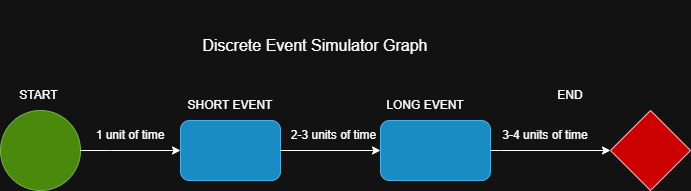

The diagram above was exported from draw.io. Its source (the exported page's mxGraphModel, read from the mxfile embedded in the PNG):
<mxGraphModel dx="808" dy="735" grid="1" gridSize="10" guides="1" tooltips="1" connect="1" arrows="1" fold="1" page="1" pageScale="1" pageWidth="827" pageHeight="1169" math="0" shadow="0">
  <root>
    <mxCell id="0" />
    <mxCell id="1" parent="0" />
    <mxCell id="l7QzGpIWHzan-lBBLq4A-1" value="" style="ellipse;whiteSpace=wrap;html=1;aspect=fixed;fillColor=#60a917;fontColor=#ffffff;strokeColor=#2D7600;" vertex="1" parent="1">
      <mxGeometry x="130" y="290" width="80" height="80" as="geometry" />
    </mxCell>
    <mxCell id="l7QzGpIWHzan-lBBLq4A-2" value="" style="rounded=1;whiteSpace=wrap;html=1;fillColor=#1ba1e2;fontColor=#ffffff;strokeColor=#006EAF;" vertex="1" parent="1">
      <mxGeometry x="310" y="300" width="100" height="60" as="geometry" />
    </mxCell>
    <mxCell id="l7QzGpIWHzan-lBBLq4A-3" value="" style="rounded=1;whiteSpace=wrap;html=1;fillColor=#1ba1e2;fontColor=#ffffff;strokeColor=#006EAF;" vertex="1" parent="1">
      <mxGeometry x="510" y="300" width="110" height="60" as="geometry" />
    </mxCell>
    <mxCell id="l7QzGpIWHzan-lBBLq4A-4" value="" style="rhombus;whiteSpace=wrap;html=1;fillColor=light-dark(#E51400,#CC0000);fontColor=#ffffff;strokeColor=#B20000;" vertex="1" parent="1">
      <mxGeometry x="740" y="290" width="80" height="80" as="geometry" />
    </mxCell>
    <mxCell id="l7QzGpIWHzan-lBBLq4A-5" value="" style="endArrow=classic;html=1;rounded=0;exitX=1;exitY=0.5;exitDx=0;exitDy=0;entryX=0;entryY=0.5;entryDx=0;entryDy=0;" edge="1" parent="1" source="l7QzGpIWHzan-lBBLq4A-1" target="l7QzGpIWHzan-lBBLq4A-2">
      <mxGeometry width="50" height="50" relative="1" as="geometry">
        <mxPoint x="390" y="410" as="sourcePoint" />
        <mxPoint x="290" y="330" as="targetPoint" />
        <Array as="points">
          <mxPoint x="240" y="330" />
        </Array>
      </mxGeometry>
    </mxCell>
    <mxCell id="l7QzGpIWHzan-lBBLq4A-6" value="" style="endArrow=classic;html=1;rounded=0;entryX=0;entryY=0.5;entryDx=0;entryDy=0;" edge="1" parent="1" target="l7QzGpIWHzan-lBBLq4A-3">
      <mxGeometry width="50" height="50" relative="1" as="geometry">
        <mxPoint x="420" y="330" as="sourcePoint" />
        <mxPoint x="470" y="330" as="targetPoint" />
        <Array as="points">
          <mxPoint x="410" y="330" />
        </Array>
      </mxGeometry>
    </mxCell>
    <mxCell id="l7QzGpIWHzan-lBBLq4A-7" value="" style="endArrow=classic;html=1;rounded=0;exitX=1;exitY=0.5;exitDx=0;exitDy=0;entryX=0;entryY=0.5;entryDx=0;entryDy=0;" edge="1" parent="1" source="l7QzGpIWHzan-lBBLq4A-3" target="l7QzGpIWHzan-lBBLq4A-4">
      <mxGeometry width="50" height="50" relative="1" as="geometry">
        <mxPoint x="610" y="320" as="sourcePoint" />
        <mxPoint x="690" y="320" as="targetPoint" />
        <Array as="points">
          <mxPoint x="630" y="330" />
        </Array>
      </mxGeometry>
    </mxCell>
    <mxCell id="l7QzGpIWHzan-lBBLq4A-8" value="START&amp;nbsp;" style="text;html=1;align=center;verticalAlign=middle;whiteSpace=wrap;rounded=0;" vertex="1" parent="1">
      <mxGeometry x="140" y="260" width="60" height="30" as="geometry" />
    </mxCell>
    <mxCell id="l7QzGpIWHzan-lBBLq4A-9" value="SHORT EVENT" style="text;html=1;align=center;verticalAlign=middle;whiteSpace=wrap;rounded=0;" vertex="1" parent="1">
      <mxGeometry x="316" y="270" width="88" height="30" as="geometry" />
    </mxCell>
    <mxCell id="l7QzGpIWHzan-lBBLq4A-10" value="LONG EVENT" style="text;html=1;align=center;verticalAlign=middle;whiteSpace=wrap;rounded=0;" vertex="1" parent="1">
      <mxGeometry x="510" y="270" width="90" height="30" as="geometry" />
    </mxCell>
    <mxCell id="l7QzGpIWHzan-lBBLq4A-11" value="END" style="text;html=1;align=center;verticalAlign=middle;whiteSpace=wrap;rounded=0;" vertex="1" parent="1">
      <mxGeometry x="670" y="260" width="60" height="30" as="geometry" />
    </mxCell>
    <mxCell id="l7QzGpIWHzan-lBBLq4A-12" value="&lt;font style=&quot;font-size: 16px;&quot;&gt;Discrete Event Simulator Graph&lt;/font&gt;" style="text;html=1;align=center;verticalAlign=middle;whiteSpace=wrap;rounded=0;" vertex="1" parent="1">
      <mxGeometry x="330" y="180" width="230" height="90" as="geometry" />
    </mxCell>
    <mxCell id="l7QzGpIWHzan-lBBLq4A-15" value="1 unit of time" style="text;html=1;align=center;verticalAlign=middle;whiteSpace=wrap;rounded=0;" vertex="1" parent="1">
      <mxGeometry x="220" y="300" width="80" height="30" as="geometry" />
    </mxCell>
    <mxCell id="l7QzGpIWHzan-lBBLq4A-19" value="2-3 units of time" style="text;html=1;align=center;verticalAlign=middle;whiteSpace=wrap;rounded=0;" vertex="1" parent="1">
      <mxGeometry x="417" y="300" width="93" height="30" as="geometry" />
    </mxCell>
    <mxCell id="l7QzGpIWHzan-lBBLq4A-20" value="3-4 units of time" style="text;html=1;align=center;verticalAlign=middle;whiteSpace=wrap;rounded=0;" vertex="1" parent="1">
      <mxGeometry x="630" y="300" width="90" height="30" as="geometry" />
    </mxCell>
  </root>
</mxGraphModel>